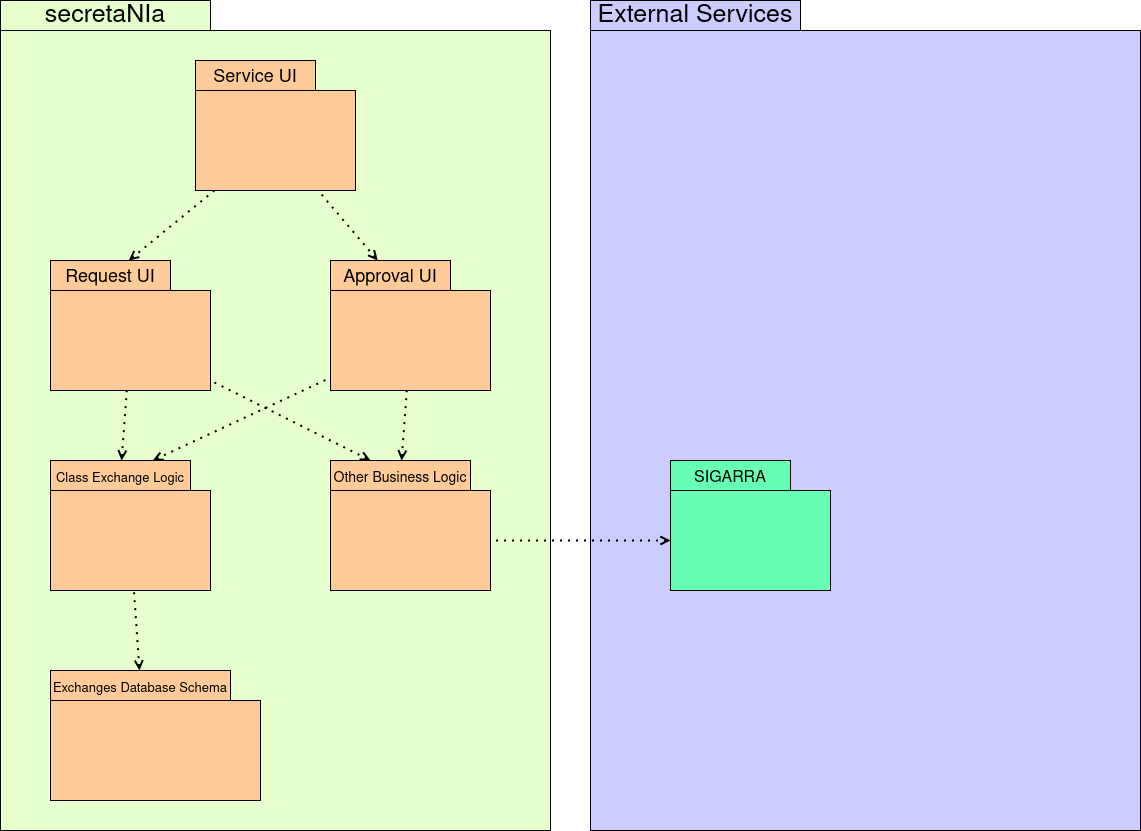

The diagram above was exported from draw.io. Its source (the exported page's mxGraphModel, read from the mxfile embedded in the PNG):
<mxGraphModel dx="1642" dy="868" grid="1" gridSize="10" guides="1" tooltips="1" connect="1" arrows="1" fold="1" page="1" pageScale="1" pageWidth="850" pageHeight="1100" math="0" shadow="0">
  <root>
    <mxCell id="0" />
    <mxCell id="1" parent="0" />
    <mxCell id="jJKIVd2p70aoicYlj26b-6" value="" style="rounded=0;whiteSpace=wrap;html=1;fillColor=#E6FFCC;" vertex="1" parent="1">
      <mxGeometry x="40" y="70" width="550" height="800" as="geometry" />
    </mxCell>
    <mxCell id="jJKIVd2p70aoicYlj26b-8" value="&lt;font style=&quot;font-size: 25px&quot;&gt;secretaNIa&lt;/font&gt;" style="rounded=0;whiteSpace=wrap;html=1;fillColor=#E6FFCC;" vertex="1" parent="1">
      <mxGeometry x="40" y="40" width="210" height="30" as="geometry" />
    </mxCell>
    <mxCell id="jJKIVd2p70aoicYlj26b-11" value="" style="rounded=0;whiteSpace=wrap;html=1;fontSize=25;fillColor=#FFCC99;" vertex="1" parent="1">
      <mxGeometry x="90" y="330" width="160" height="100" as="geometry" />
    </mxCell>
    <mxCell id="jJKIVd2p70aoicYlj26b-12" value="&lt;font style=&quot;font-size: 18px&quot;&gt;Request UI&lt;/font&gt;" style="rounded=0;whiteSpace=wrap;html=1;fontSize=25;fillColor=#FFCC99;" vertex="1" parent="1">
      <mxGeometry x="90" y="300" width="120" height="30" as="geometry" />
    </mxCell>
    <mxCell id="jJKIVd2p70aoicYlj26b-13" value="" style="rounded=0;whiteSpace=wrap;html=1;fontSize=25;fillColor=#FFCC99;" vertex="1" parent="1">
      <mxGeometry x="235" y="130" width="160" height="100" as="geometry" />
    </mxCell>
    <mxCell id="jJKIVd2p70aoicYlj26b-14" value="&lt;font style=&quot;font-size: 18px&quot;&gt;Service UI&lt;/font&gt;" style="rounded=0;whiteSpace=wrap;html=1;fontSize=25;fillColor=#FFCC99;" vertex="1" parent="1">
      <mxGeometry x="235" y="100" width="120" height="30" as="geometry" />
    </mxCell>
    <mxCell id="jJKIVd2p70aoicYlj26b-15" value="" style="rounded=0;whiteSpace=wrap;html=1;fontSize=25;fillColor=#FFCC99;" vertex="1" parent="1">
      <mxGeometry x="370" y="330" width="160" height="100" as="geometry" />
    </mxCell>
    <mxCell id="jJKIVd2p70aoicYlj26b-16" value="&lt;font style=&quot;font-size: 18px&quot;&gt;Approval UI&lt;/font&gt;" style="rounded=0;whiteSpace=wrap;html=1;fontSize=25;fillColor=#FFCC99;" vertex="1" parent="1">
      <mxGeometry x="370" y="300" width="120" height="30" as="geometry" />
    </mxCell>
    <mxCell id="jJKIVd2p70aoicYlj26b-20" value="" style="rounded=0;whiteSpace=wrap;html=1;fontSize=25;fillColor=#FFCC99;" vertex="1" parent="1">
      <mxGeometry x="370" y="530" width="160" height="100" as="geometry" />
    </mxCell>
    <mxCell id="jJKIVd2p70aoicYlj26b-21" value="&lt;font style=&quot;font-size: 14px&quot;&gt;Other Business Logic&lt;/font&gt;" style="rounded=0;whiteSpace=wrap;html=1;fontSize=25;fillColor=#FFCC99;" vertex="1" parent="1">
      <mxGeometry x="370" y="500" width="140" height="30" as="geometry" />
    </mxCell>
    <mxCell id="jJKIVd2p70aoicYlj26b-22" value="" style="rounded=0;whiteSpace=wrap;html=1;fontSize=25;fillColor=#FFCC99;" vertex="1" parent="1">
      <mxGeometry x="90" y="530" width="160" height="100" as="geometry" />
    </mxCell>
    <mxCell id="jJKIVd2p70aoicYlj26b-23" value="&lt;font style=&quot;font-size: 13px&quot;&gt;Class Exchange Logic&lt;/font&gt;" style="rounded=0;whiteSpace=wrap;html=1;fontSize=25;fillColor=#FFCC99;" vertex="1" parent="1">
      <mxGeometry x="90" y="500" width="140" height="30" as="geometry" />
    </mxCell>
    <mxCell id="jJKIVd2p70aoicYlj26b-24" value="" style="rounded=0;whiteSpace=wrap;html=1;fontSize=25;fillColor=#FFCC99;" vertex="1" parent="1">
      <mxGeometry x="90" y="740" width="210" height="100" as="geometry" />
    </mxCell>
    <mxCell id="jJKIVd2p70aoicYlj26b-25" value="&lt;font style=&quot;font-size: 13px&quot;&gt;Exchanges Database Schema&lt;/font&gt;" style="rounded=0;whiteSpace=wrap;html=1;fontSize=25;fillColor=#FFCC99;" vertex="1" parent="1">
      <mxGeometry x="90" y="710" width="180" height="30" as="geometry" />
    </mxCell>
    <mxCell id="jJKIVd2p70aoicYlj26b-26" value="" style="rounded=0;whiteSpace=wrap;html=1;fillColor=#CCCCFF;" vertex="1" parent="1">
      <mxGeometry x="630" y="70" width="550" height="800" as="geometry" />
    </mxCell>
    <mxCell id="jJKIVd2p70aoicYlj26b-27" value="&lt;div style=&quot;font-size: 25px&quot;&gt;&lt;font style=&quot;font-size: 25px&quot;&gt;External Services&lt;/font&gt;&lt;/div&gt;" style="rounded=0;whiteSpace=wrap;html=1;fillColor=#CCCCFF;" vertex="1" parent="1">
      <mxGeometry x="630" y="40" width="210" height="30" as="geometry" />
    </mxCell>
    <mxCell id="jJKIVd2p70aoicYlj26b-28" value="" style="rounded=0;whiteSpace=wrap;html=1;fontSize=25;fillColor=#66FFB3;" vertex="1" parent="1">
      <mxGeometry x="710" y="530" width="160" height="100" as="geometry" />
    </mxCell>
    <mxCell id="jJKIVd2p70aoicYlj26b-29" value="&lt;font style=&quot;font-size: 16px&quot;&gt;SIGARRA&lt;/font&gt;" style="rounded=0;whiteSpace=wrap;html=1;fontSize=25;fillColor=#66FFB3;" vertex="1" parent="1">
      <mxGeometry x="710" y="500" width="120" height="30" as="geometry" />
    </mxCell>
    <mxCell id="jJKIVd2p70aoicYlj26b-30" value="" style="endArrow=none;dashed=1;html=1;dashPattern=1 3;strokeWidth=2;rounded=0;fontSize=16;startArrow=open;startFill=0;" edge="1" parent="1" source="jJKIVd2p70aoicYlj26b-28" target="jJKIVd2p70aoicYlj26b-20">
      <mxGeometry width="50" height="50" relative="1" as="geometry">
        <mxPoint x="734.5" y="730" as="sourcePoint" />
        <mxPoint x="734.5" y="500" as="targetPoint" />
      </mxGeometry>
    </mxCell>
    <mxCell id="jJKIVd2p70aoicYlj26b-31" value="" style="endArrow=none;dashed=1;html=1;dashPattern=1 3;strokeWidth=2;rounded=0;fontSize=16;startArrow=open;startFill=0;" edge="1" parent="1" source="jJKIVd2p70aoicYlj26b-25" target="jJKIVd2p70aoicYlj26b-22">
      <mxGeometry width="50" height="50" relative="1" as="geometry">
        <mxPoint x="179.5" y="880" as="sourcePoint" />
        <mxPoint x="179.5" y="650" as="targetPoint" />
      </mxGeometry>
    </mxCell>
    <mxCell id="jJKIVd2p70aoicYlj26b-32" value="" style="endArrow=none;dashed=1;html=1;dashPattern=1 3;strokeWidth=2;rounded=0;fontSize=16;startArrow=open;startFill=0;" edge="1" parent="1" source="jJKIVd2p70aoicYlj26b-21" target="jJKIVd2p70aoicYlj26b-15">
      <mxGeometry width="50" height="50" relative="1" as="geometry">
        <mxPoint x="420" y="690" as="sourcePoint" />
        <mxPoint x="420" y="460" as="targetPoint" />
      </mxGeometry>
    </mxCell>
    <mxCell id="jJKIVd2p70aoicYlj26b-33" value="" style="endArrow=none;dashed=1;html=1;dashPattern=1 3;strokeWidth=2;rounded=0;fontSize=16;startArrow=open;startFill=0;" edge="1" parent="1" source="jJKIVd2p70aoicYlj26b-23" target="jJKIVd2p70aoicYlj26b-36">
      <mxGeometry width="50" height="50" relative="1" as="geometry">
        <mxPoint x="159.5" y="663" as="sourcePoint" />
        <mxPoint x="159.5" y="438" as="targetPoint" />
      </mxGeometry>
    </mxCell>
    <mxCell id="jJKIVd2p70aoicYlj26b-34" value="" style="endArrow=none;dashed=1;html=1;dashPattern=1 3;strokeWidth=2;rounded=0;fontSize=16;startArrow=open;startFill=0;" edge="1" parent="1" source="jJKIVd2p70aoicYlj26b-16" target="jJKIVd2p70aoicYlj26b-13">
      <mxGeometry width="50" height="50" relative="1" as="geometry">
        <mxPoint x="439.0500000000002" y="290" as="sourcePoint" />
        <mxPoint x="348.8499999999999" y="250" as="targetPoint" />
      </mxGeometry>
    </mxCell>
    <mxCell id="jJKIVd2p70aoicYlj26b-35" value="" style="endArrow=none;dashed=1;html=1;dashPattern=1 3;strokeWidth=2;rounded=0;fontSize=16;startArrow=open;startFill=0;" edge="1" parent="1" source="jJKIVd2p70aoicYlj26b-12" target="jJKIVd2p70aoicYlj26b-13">
      <mxGeometry width="50" height="50" relative="1" as="geometry">
        <mxPoint x="270" y="480" as="sourcePoint" />
        <mxPoint x="270" y="250" as="targetPoint" />
      </mxGeometry>
    </mxCell>
    <mxCell id="jJKIVd2p70aoicYlj26b-36" value="" style="rounded=0;whiteSpace=wrap;html=1;fontSize=25;fillColor=#FFCC99;" vertex="1" parent="1">
      <mxGeometry x="90" y="330" width="160" height="100" as="geometry" />
    </mxCell>
    <mxCell id="jJKIVd2p70aoicYlj26b-38" value="" style="endArrow=none;dashed=1;html=1;dashPattern=1 3;strokeWidth=2;rounded=0;fontSize=16;startArrow=open;startFill=0;" edge="1" parent="1" source="jJKIVd2p70aoicYlj26b-21" target="jJKIVd2p70aoicYlj26b-36">
      <mxGeometry width="50" height="50" relative="1" as="geometry">
        <mxPoint x="171.1111111111111" y="510" as="sourcePoint" />
        <mxPoint x="176.2962962962963" y="440" as="targetPoint" />
      </mxGeometry>
    </mxCell>
    <mxCell id="jJKIVd2p70aoicYlj26b-39" value="" style="endArrow=none;dashed=1;html=1;dashPattern=1 3;strokeWidth=2;rounded=0;fontSize=16;startArrow=open;startFill=0;" edge="1" parent="1" source="jJKIVd2p70aoicYlj26b-23" target="jJKIVd2p70aoicYlj26b-15">
      <mxGeometry width="50" height="50" relative="1" as="geometry">
        <mxPoint x="292.4111111111111" y="490" as="sourcePoint" />
        <mxPoint x="297.5962962962963" y="420" as="targetPoint" />
      </mxGeometry>
    </mxCell>
  </root>
</mxGraphModel>